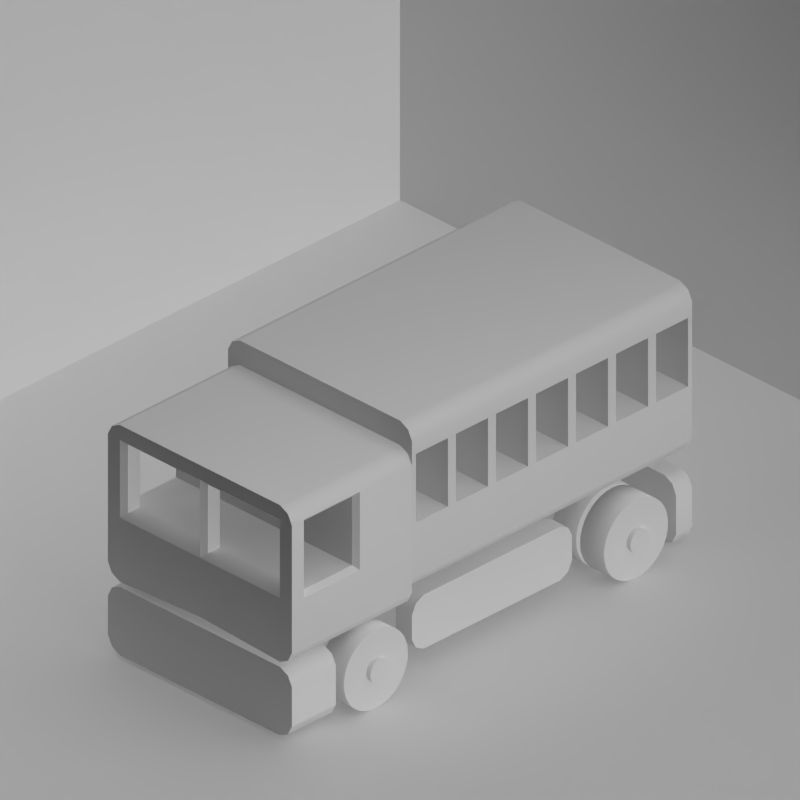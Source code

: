 # Source: toyland_bus.blend  (saved by Blender 2.63.0; exported with 4.5.12 LTS)
import bpy
from mathutils import Matrix  # noqa: F401  (used for matrix-valued properties, if any)

bpy.ops.wm.read_factory_settings(use_empty=True)
scene = bpy.context.scene
scene.name = 'Scene'

# ---- collections
col_collection_1 = bpy.data.collections.new('Collection 1'); scene.collection.children.link(col_collection_1)
col_collection_2 = bpy.data.collections.new('Collection 2'); scene.collection.children.link(col_collection_2)

# ---- materials (node trees are filled in below, after node groups)
mat_toyland_cc = bpy.data.materials.new('Toyland_CC')
mat_toyland_black = bpy.data.materials.new('Toyland_Black')
mat_toyland_greylight = bpy.data.materials.new('Toyland_GreyLight')
mat_steel = bpy.data.materials.new('Steel')
mat_steel.alpha_threshold = 0.0
mat_steel.use_transparent_shadow = False
mat_steel.roughness = 0.5
mat_steel.line_color = (0.0, 0.0, 0.0, 1.0)
mat_cc_normal = bpy.data.materials.new('CC_Normal')
mat_special_background = bpy.data.materials.new('Special_Background')
mat_special_shadowonly = bpy.data.materials.new('Special_ShadowOnly')

# ---- material node trees

# ---- world
world_world = bpy.data.worlds.new('World'); scene.world = world_world
world_world.color = (0.0, 0.0, 0.0)
world_world.use_sun_shadow = False
world_world.sun_shadow_jitter_overblur = 0.0
world_world.cycles.sampling_method = 'MANUAL'
world_world.cycles.sample_map_resolution = 256
world_world.light_settings.ao_factor = 0.5

# ---- cameras
cam_camera = bpy.data.cameras.new('Camera')
cam_camera.type = 'ORTHO'
cam_camera.clip_end = 100.0
cam_camera.lens = 35.0
cam_camera.sensor_width = 32.0
cam_camera.sensor_height = 18.0
cam_camera.ortho_scale = 1.414
cam_camera.dof.focus_distance = 0.0
cam_camera.dof.aperture_fstop = 128.0

# ---- lights
light_lamp = bpy.data.lights.new('Lamp', 'SUN')
light_lamp.transmission_factor = 0.0
light_lamp.cutoff_distance = 30.0
light_lamp.use_shadow = False
light_lamp.angle = 1.571
light_lamp.energy = 1.0
light_lamp.shadow_buffer_clip_start = 1.001
light_lamp.shadow_soft_size = 1.0
light_lamp.shadow_cascade_max_distance = 1000.0
light_lamp.cycles.use_multiple_importance_sampling = False
light_lamp_001 = bpy.data.lights.new('Lamp.001', 'SUN')
light_lamp_001.transmission_factor = 0.0
light_lamp_001.cutoff_distance = 30.0
light_lamp_001.angle = 1.571
light_lamp_001.energy = 1.0
light_lamp_001.shadow_buffer_clip_start = 1.001
light_lamp_001.shadow_soft_size = 1.0
light_lamp_001.shadow_cascade_max_distance = 1000.0
light_lamp_001.cycles.use_multiple_importance_sampling = False

# ---- meshes
me_cube_007 = bpy.data.meshes.new('Cube.007')
me_cube_007.from_pydata([(0.23, 0.3, 0.12), (0.2, -0.4, 0.4), (0.23, -0.4, 0.4), (3.576e-07, 0.3, 0.4), (3.576e-07, -0.4, 0.4), (0.2, 0.3, 0.4), (0.2, 0.3, 0.43), (0.22, 0.3, 0.42), (3.576e-07, 0.3, 0.43), (0.23, 0.3, 0.4), (0.2, 0.3, 0.12), (3.576e-07, -0.4, 0.12), (3.576e-07, 0.3, 0.12), (0.23, -0.4, 0.12), (0.2, -0.4, 0.12), (0.2, 0.3, 0.09), (3.576e-07, 0.3, 0.09), (0.22, 0.3, 0.1), (0.22, -0.4, 0.42), (0.0, -0.4, 0.43), (0.2, -0.4, 0.09), (0.0, -0.4, 0.09), (0.22, -0.4, 0.1), (0.0, -0.4, 0.37), (0.23, 0.3, 0.37), (0.23, 0.3, 0.23), (0.2, -0.4, 0.23), (0.0, 0.3, 0.23), (0.2, 0.3, 0.23), (0.0, -0.4, 0.23), (0.23, -0.4, 0.23), (0.2, -0.4, 0.43), (0.2, -0.4, 0.37), (0.23, -0.4, 0.37), (0.0, 0.3, 0.37), (0.2, 0.3, 0.37), (0.23, -0.3, 0.23), (0.23, -0.3, 0.37), (0.22, -0.3, 0.1), (0.23, -0.3, 0.12), (0.2, -0.3, 0.43), (0.23, -0.3, 0.4), (0.22, -0.3, 0.42), (0.0, -0.3, 0.43), (0.2, -0.3, 0.09), (0.0, -0.3, 0.09), (0.23, 5.96e-08, 0.37), (0.23, 5.96e-08, 0.23), (0.2, 0.29, 0.43), (0.23, 0.29, 0.4), (0.2, 0.11, 0.09), (1.192e-07, 0.11, 0.09), (0.23, 0.11, 0.23), (0.23, 0.11, 0.37), (0.22, -0.1, 0.42), (0.0, -0.1, 0.43), (0.0, -0.2, 0.09), (0.2, -0.2, 0.09), (0.0, -0.2, 0.43), (0.22, -0.2, 0.42), (1.192e-07, 0.1, 0.43), (2.384e-07, 0.2, 0.43), (0.22, 0.11, 0.1), (0.23, 0.11, 0.4), (0.23, 0.19, 0.37), (0.23, 0.19, 0.23), (0.22, 0.1, 0.1), (0.22, 0.2, 0.1), (0.23, 5.96e-08, 0.4), (0.2, 5.96e-08, 0.43), (0.23, -0.2, 0.4), (0.2, -0.2, 0.43), (0.23, -0.2, 0.12), (0.22, -0.2, 0.1), (1.192e-07, 0.11, 0.43), (0.23, 0.11, 0.12), (0.2, 0.1, 0.43), (0.2, 0.2, 0.43), (0.2, -0.1, 0.43), (0.23, -0.1, 0.4), (0.2, 0.11, 0.43), (0.22, 0.11, 0.42), (0.23, 0.09, 0.23), (0.23, 0.09, 0.37), (0.23, -0.2, 0.37), (0.23, -0.2, 0.23), (0.0, 5.96e-08, 0.09), (0.2, 5.96e-08, 0.09), (0.22, -0.01, 0.42), (0.2, -0.01, 0.09), (0.23, -0.01, 0.23), (0.22, -0.01, 0.1), (0.23, -0.1, 0.23), (0.23, -0.1, 0.37), (0.22, 0.29, 0.42), (3.576e-07, 0.29, 0.43), (0.23, 0.1, 0.37), (0.23, 0.2, 0.37), (0.23, 5.96e-08, 0.12), (0.22, 5.96e-08, 0.1), (0.23, 0.1, 0.12), (0.23, 0.2, 0.12), (0.22, 0.1, 0.42), (0.22, 0.2, 0.42), (0.2, -0.1, 0.09), (0.0, -0.1, 0.09), (0.22, 0.09, 0.42), (1.192e-07, 0.09, 0.43), (0.2, 0.09, 0.43), (0.23, 0.09, 0.4), (0.23, 0.19, 0.4), (0.22, 0.19, 0.1), (0.23, -0.1, 0.12), (0.22, -0.1, 0.1), (0.23, 0.21, 0.23), (0.23, 0.21, 0.37), (0.23, 0.29, 0.12), (0.22, 0.29, 0.1), (3.576e-07, 0.29, 0.09), (0.2, 0.29, 0.09), (5.066e-07, -0.09, 0.37), (5.066e-07, 0.01, 0.23), (0.0, 5.96e-08, 0.43), (0.22, 5.96e-08, 0.42), (0.23, 0.1, 0.4), (0.23, 0.2, 0.4), (2.384e-07, 0.21, 0.43), (0.23, 0.21, 0.12), (1.192e-07, 0.1, 0.09), (2.384e-07, 0.2, 0.09), (0.23, 0.1, 0.23), (0.23, 0.2, 0.23), (0.2, 0.2, 0.09), (0.2, 0.1, 0.09), (2.384e-07, 0.19, 0.43), (0.23, 0.19, 0.12), (0.23, -0.21, 0.12), (0.23, -0.21, 0.4), (0.23, 0.29, 0.37), (0.23, 0.29, 0.23), (0.2, 0.21, 0.09), (2.384e-07, 0.21, 0.09), (0.2, 0.09, 0.09), (1.192e-07, 0.09, 0.09), (0.23, 0.01, 0.37), (0.23, 0.01, 0.23), (0.23, -0.39, 0.12), (0.22, -0.39, 0.1), (0.0, -0.19, 0.43), (0.22, -0.19, 0.42), (0.23, -0.19, 0.12), (0.23, -0.19, 0.4), (0.0, -0.21, 0.09), (0.0, -0.21, 0.43), (0.22, 0.21, 0.42), (0.23, 0.21, 0.4), (0.2, 0.21, 0.43), (0.22, 0.21, 0.1), (0.22, -0.21, 0.1), (0.2, -0.21, 0.43), (0.23, 0.01, 0.12), (0.22, 0.01, 0.1), (5.066e-07, 0.19, 0.37), (5.066e-07, 0.19, 0.23), (2.384e-07, 0.19, 0.09), (0.2, 0.19, 0.09), (0.2, 0.19, 0.43), (0.22, 0.19, 0.42), (0.22, -0.29, 0.1), (0.2, -0.29, 0.43), (0.2, 0.01, 0.43), (0.23, 0.01, 0.4), (0.23, -0.09, 0.37), (0.23, -0.09, 0.4), (5.066e-07, -0.09, 0.23), (5.066e-07, -0.01, 0.37), (0.2, -0.11, 0.09), (0.23, -0.11, 0.23), (0.23, -0.01, 0.12), (0.2, -0.01, 0.43), (0.23, 0.09, 0.12), (0.22, 0.09, 0.1), (5.066e-07, -0.19, 0.23), (5.066e-07, -0.11, 0.23), (0.22, 0.01, 0.42), (0.0, 0.01, 0.43), (0.0, -0.01, 0.43), (0.0, -0.01, 0.09), (0.2, 0.01, 0.09), (0.0, 0.01, 0.09), (0.2, -0.09, 0.43), (0.23, -0.09, 0.12), (0.23, -0.19, 0.23), (0.2, -0.19, 0.09), (0.2, -0.31, 0.43), (0.23, -0.31, 0.4), (0.22, -0.09, 0.1), (0.23, -0.09, 0.23), (0.23, -0.01, 0.4), (0.23, -0.01, 0.37), (0.0, -0.11, 0.43), (0.22, -0.11, 0.42), (0.0, -0.09, 0.09), (0.0, -0.09, 0.43), (0.23, -0.19, 0.37), (0.0, -0.19, 0.09), (0.22, -0.11, 0.1), (0.2, -0.11, 0.43), (0.2, -0.09, 0.09), (0.22, -0.09, 0.42), (0.23, -0.29, 0.12), (0.23, -0.29, 0.4), (0.23, -0.39, 0.23), (0.23, -0.39, 0.37), (0.0, -0.31, 0.43), (0.22, -0.31, 0.42), (5.066e-07, 0.11, 0.37), (5.066e-07, 0.11, 0.23), (0.23, -0.11, 0.12), (0.23, -0.11, 0.4), (0.0, -0.11, 0.09), (0.23, -0.11, 0.37), (0.2, -0.19, 0.43), (0.22, -0.19, 0.1), (0.22, -0.21, 0.42), (0.2, -0.21, 0.09), (0.23, -0.21, 0.37), (0.23, -0.21, 0.23), (5.066e-07, -0.01, 0.23), (5.066e-07, 0.21, 0.23), (0.2, -0.39, 0.09), (0.0, -0.39, 0.09), (5.066e-07, -0.31, 0.23), (5.066e-07, -0.31, 0.37), (0.23, -0.29, 0.37), (0.23, -0.29, 0.23), (5.066e-07, -0.39, 0.23), (5.066e-07, -0.19, 0.37), (5.066e-07, -0.29, 0.37), (5.066e-07, -0.29, 0.23), (0.2, -0.29, 0.09), (0.22, -0.29, 0.42), (0.0, -0.29, 0.43), (0.0, -0.29, 0.09), (5.066e-07, 0.09, 0.37), (5.066e-07, 0.09, 0.23), (0.0, -0.31, 0.09), (0.2, -0.31, 0.09), (0.23, -0.31, 0.12), (0.22, -0.31, 0.1), (0.23, -0.31, 0.37), (0.23, -0.31, 0.23), (0.0, -0.39, 0.43), (0.22, -0.39, 0.42), (0.23, -0.39, 0.4), (0.2, -0.39, 0.43), (5.066e-07, -0.21, 0.23), (5.066e-07, -0.21, 0.37), (5.066e-07, -0.11, 0.37), (5.066e-07, -0.39, 0.37), (5.066e-07, 0.01, 0.37), (5.066e-07, 0.29, 0.23), (5.066e-07, 0.29, 0.37), (5.066e-07, 0.21, 0.37)], [], [(32, 26, 30, 33), (212, 213, 33, 30), (146, 212, 30, 13), (147, 146, 13, 22), (253, 18, 2, 254), (213, 254, 2, 33), (117, 119, 15, 17), (48, 6, 8, 95), (94, 7, 6, 48), (14, 11, 21, 20), (13, 14, 20, 22), (2, 18, 31, 1), (1, 31, 19, 4), (26, 14, 13, 30), (28, 10, 12, 27), (29, 11, 14, 26), (10, 15, 16, 12), (25, 0, 10, 28), (5, 3, 8, 6), (9, 5, 6, 7), (119, 118, 16, 15), (0, 17, 15, 10), (9, 24, 35, 5), (1, 32, 33, 2), (4, 23, 32, 1), (24, 25, 28, 35), (5, 35, 34, 3), (35, 28, 27, 34), (23, 29, 26, 32), (235, 234, 37, 36), (210, 235, 36, 39), (168, 210, 39, 38), (241, 42, 41, 211), (234, 211, 41, 37), (249, 247, 44, 38), (194, 40, 43, 214), (215, 42, 40, 194), (247, 246, 45, 44), (223, 150, 72, 73), (207, 78, 55, 200), (142, 143, 128, 133), (159, 71, 58, 153), (191, 197, 92, 112), (204, 151, 70, 84), (89, 187, 86, 87), (158, 225, 57, 73), (149, 59, 70, 151), (176, 220, 105, 104), (224, 59, 71, 159), (201, 54, 78, 207), (150, 192, 85, 72), (172, 173, 79, 93), (225, 152, 56, 57), (197, 172, 93, 92), (53, 63, 124, 96), (192, 204, 84, 85), (111, 165, 132, 67), (75, 52, 130, 100), (196, 191, 112, 113), (160, 145, 47, 98), (144, 171, 68, 46), (154, 103, 125, 155), (206, 176, 104, 113), (209, 54, 79, 173), (81, 102, 124, 63), (88, 123, 69, 179), (161, 160, 98, 99), (91, 89, 87, 99), (184, 123, 68, 171), (115, 155, 125, 97), (145, 144, 46, 47), (179, 69, 122, 186), (167, 103, 77, 166), (157, 127, 101, 67), (52, 53, 96, 130), (108, 76, 60, 107), (114, 115, 97, 131), (181, 142, 133, 66), (62, 75, 100, 66), (106, 102, 76, 108), (166, 77, 61, 134), (127, 114, 131, 101), (165, 164, 129, 132), (157, 140, 119, 117), (156, 48, 95, 126), (154, 94, 48, 156), (140, 141, 118, 119), (7, 94, 49, 9), (24, 9, 49, 138), (17, 0, 116, 117), (25, 24, 138, 139), (0, 25, 139, 116), (77, 156, 126, 61), (131, 97, 64, 65), (67, 101, 135, 111), (117, 116, 127, 157), (132, 129, 141, 140), (116, 139, 114, 127), (188, 189, 143, 142), (101, 131, 65, 135), (216, 162, 64, 53), (81, 167, 166, 80), (138, 49, 155, 115), (66, 100, 180, 181), (115, 114, 229, 263), (87, 86, 189, 188), (135, 65, 52, 75), (94, 154, 155, 49), (103, 154, 156, 77), (67, 132, 140, 157), (66, 133, 50, 62), (62, 50, 165, 111), (50, 51, 164, 165), (103, 167, 110, 125), (64, 110, 63, 53), (161, 188, 142, 181), (97, 125, 110, 64), (80, 166, 134, 74), (167, 81, 63, 110), (111, 135, 75, 62), (98, 47, 90, 178), (76, 80, 74, 60), (180, 82, 145, 160), (193, 205, 220, 176), (133, 128, 51, 50), (102, 81, 80, 76), (181, 180, 160, 161), (46, 68, 198, 199), (96, 124, 109, 83), (170, 108, 107, 185), (123, 184, 170, 69), (106, 184, 171, 109), (196, 208, 89, 91), (102, 106, 109, 124), (100, 130, 82, 180), (184, 106, 108, 170), (130, 96, 83, 82), (71, 222, 148, 58), (99, 87, 188, 161), (83, 109, 171, 144), (190, 179, 186, 203), (91, 178, 191, 196), (69, 170, 185, 122), (175, 228, 90, 199), (123, 88, 198, 68), (88, 209, 173, 198), (78, 190, 203, 55), (92, 93, 221, 177), (99, 98, 178, 91), (93, 79, 219, 221), (208, 202, 187, 89), (47, 46, 199, 90), (199, 198, 173, 172), (206, 218, 150, 223), (209, 88, 179, 190), (57, 56, 205, 193), (178, 90, 197, 191), (54, 209, 190, 78), (104, 105, 202, 208), (223, 193, 176, 206), (113, 104, 208, 196), (54, 201, 219, 79), (262, 261, 139, 138), (221, 219, 151, 204), (240, 243, 152, 225), (113, 112, 218, 206), (59, 149, 222, 71), (149, 201, 207, 222), (73, 72, 136, 158), (237, 258, 221, 204), (112, 92, 177, 218), (235, 227, 256, 239), (222, 207, 200, 148), (73, 57, 193, 223), (38, 44, 240, 168), (218, 177, 192, 150), (72, 85, 227, 136), (37, 41, 195, 250), (226, 137, 211, 234), (201, 149, 151, 219), (253, 215, 194, 255), (260, 244, 83, 144), (85, 84, 226, 227), (241, 224, 159, 169), (42, 215, 195, 41), (169, 159, 153, 242), (84, 70, 137, 226), (59, 224, 137, 70), (40, 169, 242, 43), (168, 240, 225, 158), (136, 227, 235, 210), (158, 136, 210, 168), (224, 241, 211, 137), (230, 231, 246, 247), (44, 45, 243, 240), (249, 248, 146, 147), (42, 241, 169, 40), (258, 183, 177, 221), (250, 195, 254, 213), (172, 197, 174, 120), (39, 36, 251, 248), (263, 262, 138, 115), (147, 230, 247, 249), (255, 194, 214, 252), (31, 255, 252, 19), (38, 39, 248, 249), (36, 37, 250, 251), (20, 21, 231, 230), (22, 20, 230, 147), (144, 145, 121, 260), (215, 253, 254, 195), (244, 245, 82, 83), (213, 212, 236, 259), (18, 253, 255, 31), (248, 251, 212, 146), (234, 235, 239, 238), (145, 82, 245, 121), (204, 192, 182, 237), (233, 232, 251, 250), (238, 257, 226, 234), (120, 175, 199, 172), (192, 177, 183, 182), (52, 65, 163, 217), (212, 251, 232, 236), (197, 90, 228, 174), (257, 256, 227, 226), (53, 52, 217, 216), (259, 233, 250, 213), (162, 163, 65, 64), (114, 139, 261, 229)])
me_cube_007.polygons.foreach_set('use_smooth', [True] * 230)
me_cube_007.polygons.foreach_set('material_index', [0, 0, 0, 0, 1, 0, 0, 1, 1, 0, 0, 0, 0, 0, 0, 0, 0, 0, 0, 0, 0, 0, 0, 0, 0, 0, 0, 0, 0, 0, 0, 0, 1, 0, 0, 1, 1, 0, 0, 1, 0, 1, 0, 0, 0, 0, 1, 0, 1, 1, 0, 0, 0, 0, 0, 0, 0, 0, 0, 0, 0, 1, 0, 1, 1, 1, 0, 0, 1, 0, 0, 1, 1, 0, 0, 1, 0, 0, 0, 1, 1, 0, 0, 0, 1, 1, 0, 1, 0, 0, 0, 0, 1, 0, 0, 0, 0, 0, 0, 0, 0, 1, 0, 0, 0, 0, 0, 1, 1, 0, 0, 0, 0, 1, 0, 0, 0, 1, 1, 0, 0, 1, 0, 0, 0, 1, 0, 0, 0, 1, 1, 1, 0, 1, 0, 1, 0, 1, 0, 0, 1, 0, 1, 0, 1, 1, 1, 0, 0, 0, 0, 0, 0, 0, 1, 0, 0, 1, 0, 0, 0, 1, 0, 0, 0, 0, 1, 1, 0, 0, 0, 0, 1, 0, 0, 0, 0, 0, 0, 1, 1, 0, 0, 1, 1, 1, 0, 1, 1, 0, 0, 0, 1, 0, 0, 0, 1, 0, 0, 0, 0, 0, 0, 1, 1, 0, 0, 0, 0, 0, 1, 0, 0, 1, 0, 0, 0, 0, 0, 0, 0, 0, 0, 0, 0, 0, 0, 0, 0, 0])
me_cube_007.materials.append(mat_toyland_cc)
me_cube_007.materials.append(mat_toyland_black)
me_cube_007.use_remesh_preserve_volume = False
me_cube_007.use_remesh_preserve_attributes = False
me_cube_007.use_mirror_vertex_groups = False
me_cube_007.update()
me_cube_029 = bpy.data.meshes.new('Cube.029')
me_cube_029.from_pydata([(0.22, -5.96e-09, 0.09), (-2.98e-08, -5.96e-09, 0.09), (0.22, 5.96e-09, 0.39), (-2.98e-08, 5.96e-09, 0.4), (0.22, -0.3, 0.09), (-2.98e-08, -0.3, 0.09), (0.22, -0.24, 0.39), (-2.98e-08, -0.24, 0.4), (0.2, -5.96e-09, 0.08), (0.2, 5.96e-09, 0.4), (0.2, -0.3, 0.08), (0.2, -0.24, 0.4), (0.2, -0.3, 0.12), (0.23, -0.3, 0.11), (-2.98e-08, -5.96e-09, 0.12), (-2.98e-08, -0.3, 0.12), (0.23, -0.24, 0.37), (-2.98e-08, -0.24, 0.37), (0.23, 5.96e-09, 0.37), (-2.98e-08, 5.96e-09, 0.37), (0.2, -0.24, 0.37), (0.2, 5.96e-09, 0.37), (0.2, -5.96e-09, 0.12), (0.23, -5.96e-09, 0.11), (0.2, -0.3, 0.1405), (-2.98e-08, -0.3, 0.1405), (0.23, -0.3, 0.1405), (-2.98e-08, -5.96e-10, 0.1405), (0.2, -5.96e-10, 0.1405), (0.23, -5.96e-10, 0.1405), (0.22, -0.13, 0.39), (0.2, -0.13, 0.08), (0.22, -0.13, 0.09), (0.22, -0.2, 0.36), (0.01, -0.29, 0.15), (0.19, -0.29, 0.15), (0.19, -0.23, 0.36), (0.01, -0.23, 0.36), (0.23, -0.27, 0.11), (0.23, -0.21, 0.37), (0.2, -0.21, 0.4), (0.2, -0.27, 0.08), (0.0, -0.13, 0.09), (0.23, -0.13, 0.37), (0.23, -0.27, 0.1405), (0.22, -0.21, 0.39), (-2.98e-08, -0.21, 0.4), (0.22, -0.27, 0.09), (-2.98e-08, -0.27, 0.09), (0.2, -0.13, 0.4), (0.23, -0.13, 0.11), (0.23, -0.13, 0.14), (0.0, -0.13, 0.4), (0.22, -0.14, 0.36), (0.22, -0.26, 0.15), (0.22, -0.14, 0.15), (0.19, -0.2, 0.36), (0.19, -0.26, 0.15), (0.01, -0.2, 0.36), (0.01, -0.26, 0.15), (-9.313e-09, -0.2, 0.36), (-9.313e-09, -0.14, 0.36), (-9.313e-09, -0.26, 0.15), (-9.313e-09, -0.14, 0.15), (0.23, -0.19, -0.04), (0.22, -0.3, 0.06), (-2.98e-08, -0.3, 0.07), (0.2, -0.3, 0.07), (0.2, -0.3, 0.04), (0.23, -0.3, 0.04), (-2.98e-08, -0.19, 0.04), (-2.98e-08, -0.3, 0.04), (0.2, -0.19, 0.04), (0.2, -0.19, 0.07), (0.22, -0.19, 0.06), (0.0, -0.19, 0.07), (0.23, -0.19, 0.04), (0.2, -0.19, -0.04), (-2.98e-08, -0.3, -0.04), (-2.98e-08, -0.19, -0.04), (0.23, -0.3, -0.04), (0.2, -0.3, -0.04), (0.2, -0.3, -0.07), (0.2, -0.19, -0.07), (-2.98e-08, -0.3, -0.07), (0.22, -0.3, -0.06), (-2.98e-08, -0.19, -0.07), (0.22, -0.19, -0.06), (0.23, -0.01, 0.36), (0.23, -0.01, 0.15), (0.23, -0.12, 0.36), (0.23, -0.12, 0.15), (0.0, -0.01, 0.36), (0.0, -0.01, 0.15), (0.0, -0.12, 0.36), (0.0, -0.12, 0.15), (0.19, -0.12, 0.15), (0.19, -0.01, 0.15), (0.01, -0.01, 0.15), (0.01, -0.12, 0.15), (0.01, -0.14, 0.15), (0.01, -0.14, 0.36), (0.19, -0.14, 0.36), (0.19, -0.14, 0.15), (0.01, -0.01, 0.4), (0.19, -0.01, 0.4), (0.19, -0.12, 0.4), (0.01, -0.12, 0.4), (0.01, -0.01, 0.36), (0.19, -0.01, 0.36), (0.19, -0.12, 0.36), (0.01, -0.12, 0.36), (0.2, -0.3, 0.22), (0.23, -0.3, 0.22), (0.22, -0.26, 0.22), (0.19, -0.29, 0.22), (0.23, -0.27, 0.22), (0.19, -0.26, 0.22), (0.0, -0.26, 0.22), (0.01, -0.26, 0.22), (0.01, -0.29, 0.22), (0.0, -0.3, 0.22)], [], [(22, 8, 1, 14), (12, 15, 5, 10), (31, 42, 1, 8), (40, 46, 7, 11), (39, 45, 6, 16), (23, 0, 8, 22), (13, 12, 10, 4), (32, 31, 8, 0), (45, 40, 11, 6), (116, 39, 16, 113), (9, 21, 19, 3), (11, 7, 17, 20), (6, 11, 20, 16), (28, 22, 14, 27), (2, 18, 21, 9), (26, 24, 12, 13), (24, 25, 15, 12), (47, 38, 13, 4), (29, 23, 22, 28), (38, 44, 26, 13), (21, 28, 27, 19), (113, 112, 24, 26), (37, 36, 20, 17), (18, 29, 28, 21), (43, 30, 45, 39), (53, 55, 51, 43), (120, 37, 17, 121), (4, 10, 41, 47), (10, 5, 48, 41), (49, 52, 46, 40), (25, 24, 35, 34), (112, 20, 36, 115), (30, 49, 40, 45), (32, 50, 38, 47), (50, 51, 44, 38), (18, 2, 30, 43), (23, 29, 51, 50), (41, 48, 42, 31), (0, 23, 50, 32), (55, 54, 44, 51), (43, 39, 33, 53), (107, 104, 3, 52), (47, 41, 31, 32), (43, 51, 91, 90), (2, 9, 49, 30), (116, 44, 54, 114), (114, 54, 57, 117), (119, 59, 62, 118), (115, 36, 56, 117), (58, 56, 36, 37), (119, 58, 37, 120), (34, 35, 57, 59), (72, 70, 79, 77), (71, 68, 81, 78), (68, 69, 80, 81), (68, 71, 66, 67), (69, 68, 67, 65), (80, 81, 82, 85), (81, 78, 84, 82), (77, 83, 86, 79), (76, 72, 77, 64), (64, 80, 69, 76), (72, 73, 75, 70), (76, 74, 73, 72), (74, 76, 69, 65), (65, 67, 73, 74), (67, 66, 75, 73), (82, 84, 86, 83), (85, 82, 83, 87), (87, 64, 80, 85), (64, 87, 83, 77), (51, 29, 89, 91), (90, 88, 18, 43), (29, 18, 88, 89), (99, 98, 93, 95), (91, 89, 97, 96), (96, 97, 98, 99), (100, 103, 96, 99), (53, 33, 56, 102), (100, 59, 57, 103), (103, 57, 54, 55), (102, 103, 55, 53), (61, 63, 100, 101), (102, 56, 58, 101), (63, 62, 59, 100), (101, 58, 60, 61), (107, 106, 110, 111), (52, 49, 106, 107), (9, 3, 104, 105), (49, 9, 105, 106), (105, 104, 108, 109), (111, 108, 104, 107), (106, 105, 109, 110), (111, 99, 95, 94), (90, 91, 96, 110), (98, 108, 92, 93), (110, 109, 88, 90), (89, 88, 109, 97), (99, 111, 101, 100), (94, 92, 108, 111), (97, 109, 108, 98), (111, 110, 102, 101), (103, 102, 110, 96), (44, 116, 113, 26), (16, 20, 112, 113), (24, 112, 115, 35), (39, 116, 114, 33), (33, 114, 117, 56), (35, 115, 117, 57), (59, 119, 120, 34), (34, 120, 121, 25), (58, 119, 118, 60)])
me_cube_029.polygons.foreach_set('use_smooth', [True] * 112)
me_cube_029.polygons.foreach_set('material_index', [1, 1, 1, 1, 1, 1, 1, 1, 1, 1, 1, 1, 1, 1, 1, 1, 1, 1, 1, 1, 1, 1, 1, 1, 1, 1, 1, 1, 1, 1, 1, 1, 1, 1, 1, 1, 1, 1, 1, 1, 1, 1, 1, 1, 1, 1, 1, 1, 1, 1, 1, 1, 1, 1, 1, 1, 1, 1, 1, 1, 1, 1, 1, 1, 1, 1, 1, 1, 1, 1, 1, 1, 1, 1, 1, 1, 1, 1, 1, 1, 1, 1, 1, 1, 1, 1, 1, 1, 1, 1, 1, 1, 1, 1, 1, 1, 1, 1, 1, 1, 1, 1, 1, 1, 1, 1, 1, 1, 1, 1, 1, 1])
me_cube_029.materials.append(mat_toyland_black)
me_cube_029.materials.append(mat_toyland_cc)
me_cube_029.use_remesh_preserve_volume = False
me_cube_029.use_remesh_preserve_attributes = False
me_cube_029.use_mirror_vertex_groups = False
me_cube_029.update()
me_cube_027 = bpy.data.meshes.new('Cube.027')
me_cube_027.from_pydata([(0.22, -5.96e-09, 0.09), (-2.98e-08, -5.96e-09, 0.09), (0.22, 5.96e-09, 0.39), (-2.98e-08, 5.96e-09, 0.4), (0.22, -0.18, 0.09), (-2.98e-08, -0.18, 0.09), (0.22, -0.18, 0.39), (-2.98e-08, -0.18, 0.4), (0.2, -5.96e-09, 0.08), (0.2, 5.96e-09, 0.4), (0.2, -0.18, 0.08), (0.2, -0.18, 0.4), (0.2, -0.18, 0.12), (0.23, -0.18, 0.11), (-2.98e-08, -5.96e-09, 0.12), (-2.98e-08, -0.18, 0.12), (0.23, -0.18, 0.37), (-2.98e-08, -0.18, 0.37), (0.23, 5.96e-09, 0.37), (-2.98e-08, 5.96e-09, 0.37), (0.2, -0.18, 0.37), (0.2, 5.96e-09, 0.37), (0.2, -5.96e-09, 0.12), (0.23, -5.96e-09, 0.11), (0.2, -0.18, 0.2405), (-2.98e-08, -0.18, 0.2405), (0.23, -0.18, 0.2405), (-2.98e-08, -5.96e-10, 0.2405), (0.2, -5.96e-10, 0.2405), (0.23, -5.96e-10, 0.2405), (0.22, -0.01, 0.39), (0.2, -0.01, 0.08), (0.22, -0.01, 0.09), (0.22, -0.14, 0.36), (0.01, -0.17, 0.25), (0.19, -0.17, 0.25), (0.19, -0.17, 0.36), (0.01, -0.17, 0.36), (0.23, -0.15, 0.11), (0.23, -0.15, 0.37), (0.2, -0.15, 0.4), (0.2, -0.15, 0.08), (0.0, -0.01, 0.09), (0.23, -0.01, 0.37), (0.23, -0.15, 0.2405), (0.22, -0.15, 0.39), (-2.98e-08, -0.15, 0.4), (0.22, -0.15, 0.09), (-2.98e-08, -0.15, 0.09), (0.2, -0.01, 0.4), (0.23, -0.01, 0.11), (0.23, -0.01, 0.24), (0.0, -0.01, 0.4), (0.22, -0.02, 0.36), (0.22, -0.14, 0.25), (0.22, -0.02, 0.25), (0.19, -0.14, 0.36), (0.19, -0.02, 0.36), (0.19, -0.14, 0.25), (0.19, -0.02, 0.25), (0.01, -0.14, 0.36), (0.01, -0.02, 0.36), (0.01, -0.14, 0.25), (0.01, -0.02, 0.25), (-9.313e-09, -0.14, 0.36), (-9.313e-09, -0.02, 0.36), (-9.313e-09, -0.14, 0.25), (-9.313e-09, -0.02, 0.25), (0.19, 2.235e-08, -0.01), (0.23, -0.01, 0.06), (0.23, -0.15, 0.07), (0.23, -0.03, 0.04), (0.23, 4.098e-08, 0.04), (0.19, -0.15, 0.04), (0.23, -0.15, 0.04), (0.19, -0.03, 0.04), (0.19, -0.03, 0.07), (0.19, -0.01, 0.06), (0.19, -0.15, 0.07), (0.19, 2.235e-08, 0.04), (0.19, -0.03, -0.01), (0.23, -0.15, -0.01), (0.19, -0.15, -0.01), (0.23, 4.098e-08, -0.01), (0.19, -0.03, -0.04), (0.23, -0.15, -0.04), (0.23, -0.01, -0.03), (0.19, -0.15, -0.04), (0.19, -0.01, -0.03), (0.13, -5.96e-09, 0.09), (0.13, 5.96e-09, 0.4), (0.13, -0.18, 0.09), (0.13, -0.18, 0.4), (0.13, -0.18, 0.37), (0.13, 5.96e-09, 0.37), (0.13, -0.18, 0.12), (0.13, -5.96e-09, 0.12), (0.13, -5.96e-10, 0.2405), (0.13, -0.18, 0.2405), (0.13, -0.17, 0.25), (0.13, -0.17, 0.36), (0.13, -0.01, 0.09), (0.13, -0.15, 0.09), (0.13, -0.15, 0.4), (0.13, -0.01, 0.4), (0.13, -0.14, 0.25), (0.13, -0.02, 0.25), (0.13, -0.14, 0.36), (0.13, -0.02, 0.36), (0.11, -0.36, 0.22), (0.08, -0.36, 0.22), (0.08, -0.36, 0.25), (-2.98e-08, -0.36, 0.25), (0.1, -0.36, 0.24), (0.11, -0.19, 0.11), (-2.98e-08, -0.19, 0.22), (-2.98e-08, -0.36, 0.22), (0.08, -0.19, 0.22), (0.08, -0.19, 0.25), (0.1, -0.19, 0.24), (0.0, -0.19, 0.25), (0.11, -0.19, 0.22), (0.08, -0.19, 0.12), (-2.98e-08, -0.36, 0.12), (-2.98e-08, -0.19, 0.12), (0.11, -0.36, 0.11), (0.08, -0.36, 0.12), (0.08, -0.36, 0.08), (0.08, -0.19, 0.08), (-2.98e-08, -0.36, 0.09), (0.1, -0.36, 0.09), (-2.98e-08, -0.19, 0.09), (0.1, -0.19, 0.09), (0.11, -0.19, 0.02), (0.1, -0.36, 0.06), (-2.98e-08, -0.36, 0.07), (0.08, -0.36, 0.07), (0.08, -0.36, 0.04), (0.11, -0.36, 0.04), (-2.98e-08, -0.19, 0.04), (-2.98e-08, -0.36, 0.04), (0.08, -0.19, 0.04), (0.08, -0.19, 0.07), (0.1, -0.19, 0.06), (0.0, -0.19, 0.07), (0.11, -0.19, 0.04), (0.08, -0.19, 0.02), (-2.98e-08, -0.36, 0.02), (-2.98e-08, -0.19, 0.02), (0.11, -0.36, 0.02), (0.08, -0.36, 0.02), (0.08, -0.36, -0.01), (0.08, -0.19, -0.01), (-2.98e-08, -0.36, -0.01), (0.1, -0.36, -2.98e-08), (-2.98e-08, -0.19, -0.01), (0.1, -0.19, -4.098e-08), (0.23, -0.18, -0.01), (0.19, -0.17, 0.06), (0.19, -0.18, 0.04), (0.23, -0.17, 0.06), (0.23, -0.03, 0.07), (0.23, -0.18, 0.04), (0.23, -0.03, -0.01), (0.19, -0.18, -0.01), (0.19, -0.17, -0.03), (0.23, -0.03, -0.04), (0.23, -0.17, -0.03)], [], [(96, 89, 1, 14), (122, 128, 131, 124), (101, 42, 1, 89), (103, 46, 7, 92), (39, 45, 6, 16), (23, 0, 8, 22), (13, 12, 10, 4), (32, 31, 8, 0), (45, 40, 11, 6), (44, 39, 16, 26), (90, 94, 19, 3), (92, 7, 17, 93), (6, 11, 20, 16), (97, 96, 14, 27), (2, 18, 21, 9), (26, 24, 12, 13), (126, 123, 129, 127), (47, 38, 13, 4), (29, 23, 22, 28), (38, 44, 26, 13), (94, 97, 27, 19), (16, 20, 24, 26), (100, 36, 20, 93), (18, 29, 28, 21), (43, 30, 45, 39), (53, 55, 51, 43), (34, 37, 17, 25), (4, 10, 41, 47), (91, 5, 48, 102), (104, 52, 46, 103), (98, 24, 35, 99), (24, 20, 36, 35), (30, 49, 40, 45), (32, 50, 38, 47), (50, 51, 44, 38), (18, 2, 30, 43), (23, 29, 51, 50), (102, 48, 42, 101), (53, 33, 56, 57), (0, 23, 50, 32), (55, 54, 44, 51), (43, 39, 33, 53), (90, 3, 52, 104), (47, 41, 31, 32), (29, 18, 43, 51), (2, 9, 49, 30), (39, 44, 54, 33), (106, 105, 58, 59), (33, 54, 58, 56), (59, 58, 54, 55), (57, 59, 55, 53), (65, 67, 63, 61), (108, 107, 60, 61), (108, 106, 59, 57), (67, 66, 62, 63), (60, 62, 66, 64), (61, 60, 64, 65), (35, 36, 56, 58), (107, 56, 36, 100), (62, 60, 37, 34), (99, 35, 58, 105), (75, 73, 82, 80), (80, 84, 87, 82), (79, 75, 80, 68), (68, 83, 72, 79), (75, 76, 78, 73), (79, 77, 76, 75), (77, 79, 72, 69), (88, 68, 83, 86), (68, 88, 84, 80), (22, 8, 89, 96), (12, 95, 91, 10), (31, 101, 89, 8), (40, 103, 92, 11), (9, 21, 94, 90), (11, 92, 93, 20), (28, 22, 96, 97), (24, 98, 95, 12), (21, 28, 97, 94), (37, 100, 93, 17), (10, 91, 102, 41), (49, 104, 103, 40), (25, 98, 99, 34), (41, 102, 101, 31), (9, 90, 104, 49), (63, 62, 105, 106), (57, 56, 107, 108), (61, 63, 106, 108), (60, 107, 100, 37), (34, 99, 105, 62), (125, 126, 127, 130), (109, 110, 111, 113), (110, 116, 112, 111), (110, 109, 125, 126), (116, 110, 126, 123), (117, 115, 124, 122), (98, 25, 15, 95), (95, 15, 5, 91), (121, 117, 122, 114), (114, 125, 109, 121), (117, 118, 120, 115), (121, 119, 118, 117), (119, 121, 109, 113), (113, 111, 118, 119), (111, 112, 120, 118), (127, 129, 131, 128), (130, 127, 128, 132), (132, 114, 125, 130), (114, 132, 128, 122), (141, 139, 148, 146), (140, 137, 150, 147), (137, 138, 149, 150), (137, 140, 135, 136), (138, 137, 136, 134), (149, 150, 151, 154), (150, 147, 153, 151), (146, 152, 155, 148), (145, 141, 146, 133), (133, 149, 138, 145), (141, 142, 144, 139), (145, 143, 142, 141), (143, 145, 138, 134), (134, 136, 142, 143), (136, 135, 144, 142), (151, 153, 155, 152), (154, 151, 152, 156), (156, 133, 149, 154), (133, 156, 152, 146), (157, 164, 159, 162), (160, 162, 159, 158), (167, 157, 164, 165), (74, 71, 163, 81), (71, 72, 83, 163), (71, 74, 70, 161), (72, 71, 161, 69), (83, 163, 166, 86), (163, 81, 85, 166), (69, 161, 76, 77), (161, 70, 78, 76), (166, 85, 87, 84), (86, 166, 84, 88), (73, 159, 164, 82), (159, 73, 78, 158), (164, 82, 87, 165), (162, 74, 81, 157), (162, 160, 70, 74), (158, 78, 70, 160), (165, 87, 85, 167), (157, 167, 85, 81)])
me_cube_027.polygons.foreach_set('use_smooth', [True] * 149)
me_cube_027.polygons.foreach_set('material_index', [1, 1, 1, 1, 1, 1, 1, 1, 1, 1, 1, 1, 1, 1, 1, 1, 1, 1, 1, 1, 1, 1, 1, 1, 1, 1, 1, 1, 1, 1, 1, 1, 1, 1, 1, 1, 1, 1, 1, 1, 1, 1, 1, 1, 1, 1, 1, 1, 1, 1, 1, 1, 1, 1, 1, 1, 1, 1, 1, 1, 1, 0, 0, 0, 0, 0, 0, 0, 0, 0, 1, 1, 1, 1, 1, 1, 1, 1, 1, 1, 1, 1, 1, 1, 1, 1, 1, 1, 1, 1, 1, 1, 1, 1, 1, 1, 1, 1, 1, 1, 1, 1, 1, 1, 1, 1, 1, 1, 1, 0, 0, 0, 0, 0, 0, 0, 0, 0, 0, 0, 0, 0, 0, 0, 0, 0, 0, 0, 0, 0, 0, 0, 0, 0, 0, 0, 0, 0, 0, 0, 0, 0, 0, 0, 0, 0, 0, 0, 0])
me_cube_027.materials.append(mat_toyland_black)
me_cube_027.materials.append(mat_toyland_cc)
me_cube_027.use_remesh_preserve_volume = False
me_cube_027.use_remesh_preserve_attributes = False
me_cube_027.use_mirror_vertex_groups = False
me_cube_027.update()
me_cube_004 = bpy.data.meshes.new('Cube.004')
me_cube_004.from_pydata([(0.23, 0.3, -0.04), (0.22, 0.26, 0.06), (-2.98e-08, 0.26, 0.07), (0.2, 0.26, 0.07), (0.2, 0.26, 0.04), (0.23, 0.26, 0.04), (-2.98e-08, 0.3, 0.04), (-2.98e-08, 0.26, 0.04), (0.2, 0.3, 0.04), (0.2, 0.3, 0.07), (0.22, 0.3, 0.06), (0.0, 0.3, 0.07), (0.23, 0.3, 0.04), (0.2, 0.3, -0.04), (-2.98e-08, 0.26, -0.04), (-2.98e-08, 0.3, -0.04), (0.23, 0.26, -0.04), (0.2, 0.26, -0.04), (0.2, 0.26, -0.07), (0.2, 0.3, -0.07), (-2.98e-08, 0.26, -0.07), (0.22, 0.26, -0.06), (-2.98e-08, 0.3, -0.07), (0.22, 0.3, -0.06), (0.05, -0.4, 0.02), (0.05, 0.27, 0.02), (-1.49e-08, 0.27, 0.02), (-1.49e-08, -0.4, 0.02), (0.05, -0.4, 0.09), (0.05, 0.27, 0.09), (-1.49e-08, 0.27, 0.09), (-1.49e-08, -0.4, 0.09), (0.2, -0.37, -0.01), (0.16, -0.36, 0.06), (0.16, -2.608e-08, 0.07), (0.16, -0.34, 0.07), (0.16, -0.34, 0.04), (0.16, -0.37, 0.04), (0.16, -2.608e-08, 0.04), (0.2, -0.34, 0.04), (0.2, -0.34, 0.07), (0.2, -0.36, 0.06), (0.2, -2.608e-08, 0.07), (0.2, -0.37, 0.04), (0.2, -0.34, -0.01), (0.16, -0.37, -0.01), (0.16, -0.34, -0.01), (0.16, -0.34, -0.04), (0.2, -0.34, -0.04), (0.16, -0.36, -0.03), (0.2, -0.36, -0.03), (0.2, 0.03, -0.01), (0.16, 0.02, 0.06), (0.16, 0.03, 0.04), (0.2, -2.608e-08, 0.04), (0.2, 0.02, 0.06), (0.2, 0.03, 0.04), (0.16, -2.608e-08, -0.01), (0.2, -2.608e-08, -0.01), (0.16, 0.03, -0.01), (0.16, -2.608e-08, -0.04), (0.16, 0.02, -0.03), (0.2, -2.608e-08, -0.04), (0.2, 0.02, -0.03)], [], [(8, 13, 15, 6), (7, 14, 17, 4), (4, 17, 16, 5), (4, 3, 2, 7), (5, 1, 3, 4), (16, 17, 18, 21), (17, 14, 20, 18), (13, 19, 22, 15), (12, 0, 13, 8), (0, 12, 5, 16), (8, 6, 11, 9), (12, 8, 9, 10), (10, 1, 5, 12), (1, 10, 9, 3), (3, 9, 11, 2), (18, 20, 22, 19), (21, 18, 19, 23), (23, 0, 16, 21), (0, 23, 19, 13), (26, 25, 24, 27), (25, 26, 30, 29), (28, 24, 25, 29), (24, 28, 31, 27), (31, 28, 29, 30), (36, 46, 45, 37), (36, 35, 34, 38), (37, 33, 35, 36), (45, 46, 47, 49), (43, 32, 44, 39), (32, 43, 37, 45), (43, 39, 40, 41), (41, 33, 37, 43), (33, 41, 40, 35), (35, 40, 42, 34), (49, 47, 48, 50), (50, 32, 45, 49), (32, 50, 48, 44), (51, 59, 53, 56), (55, 56, 53, 52), (63, 61, 59, 51), (39, 44, 58, 54), (38, 57, 46, 36), (46, 57, 60, 47), (44, 48, 62, 58), (39, 54, 42, 40), (47, 60, 62, 48), (38, 53, 59, 57), (53, 38, 34, 52), (59, 61, 60, 57), (56, 54, 58, 51), (56, 55, 42, 54), (52, 34, 42, 55), (61, 63, 62, 60), (51, 58, 62, 63)])
me_cube_004.polygons.foreach_set('use_smooth', [1, 1, 1, 1, 1, 1, 1, 1, 1, 1, 1, 1, 1, 1, 1, 1, 1, 1, 1, 0, 0, 0, 0, 0, 1, 1, 1, 1, 1, 1, 1, 1, 1, 1, 1, 1, 1, 1, 1, 1, 1, 1, 1, 1, 1, 1, 1, 1, 1, 1, 1, 1, 1, 1])
me_cube_004.polygons.foreach_set('material_index', [1, 1, 1, 1, 1, 1, 1, 1, 1, 1, 1, 1, 1, 1, 1, 1, 1, 1, 1, 0, 0, 0, 0, 0, 2, 2, 2, 2, 2, 2, 2, 2, 2, 2, 2, 2, 2, 2, 2, 2, 2, 2, 2, 2, 2, 2, 2, 2, 2, 2, 2, 2, 2, 2])
me_cube_004.materials.append(mat_toyland_greylight)
me_cube_004.materials.append(mat_toyland_black)
me_cube_004.materials.append(mat_toyland_cc)
me_cube_004.use_remesh_preserve_volume = False
me_cube_004.use_remesh_preserve_attributes = False
me_cube_004.use_mirror_vertex_groups = False
me_cube_004.update()
me_cube_002 = bpy.data.meshes.new('Cube.002')
me_cube_002.from_pydata([(0.03, -0.07518, 0.02736), (0.03, -0.07878, 0.01389), (0.03, -0.08, -4.25e-07), (0.03, -0.07878, -0.01389), (0.03, -0.07518, -0.02736), (0.03, -0.06928, -0.04), (0.03, 0.06128, 0.05142), (0.03, 0.05142, 0.06128), (0.03, -0.06128, -0.05142), (0.03, -0.05142, -0.06128), (0.03, -0.04, -0.06928), (0.03, -0.02736, -0.07518), (0.03, -0.01389, -0.07878), (0.03, 4.519e-07, -0.08), (0.03, 0.01389, -0.07878), (0.03, 0.02736, -0.07518), (0.03, 0.04, -0.06928), (0.03, 0.05142, -0.06128), (0.03, 0.04, 0.06928), (0.03, 0.02736, 0.07518), (0.03, 0.01389, 0.07878), (0.03, 0.06128, -0.05142), (0.03, 0.06928, -0.04), (0.03, 0.07518, -0.02736), (0.03, 0.07878, -0.01389), (0.03, 0.08, 4.29e-07), (0.03, 0.07878, 0.01389), (0.03, 0.07518, 0.02736), (0.03, 0.06928, 0.04), (0.03, -0.06928, 0.04), (0.03, -0.06128, 0.05142), (0.03, -0.05142, 0.06128), (0.03, -0.04, 0.06928), (2.98e-08, -3.899e-07, 0.08), (2.98e-08, -0.01389, 0.07878), (2.98e-08, -0.02736, 0.07518), (2.98e-08, -0.04, 0.06928), (2.98e-08, -0.05142, 0.06128), (2.98e-08, -0.06128, 0.05142), (2.98e-08, -0.06928, 0.04), (0.03, -0.02736, 0.07518), (2.98e-08, 0.06928, 0.04), (2.98e-08, 0.07518, 0.02736), (2.98e-08, 0.07878, 0.01389), (2.98e-08, 0.08, 4.29e-07), (2.98e-08, 0.07878, -0.01389), (2.98e-08, 0.07518, -0.02736), (2.98e-08, 0.06928, -0.04), (2.98e-08, 0.06128, -0.05142), (2.98e-08, 0.01389, 0.07878), (2.98e-08, 0.02736, 0.07518), (0.03, -0.01389, 0.07878), (2.98e-08, 0.04, 0.06928), (2.98e-08, 0.05142, -0.06128), (2.98e-08, 0.04, -0.06928), (2.98e-08, 0.02736, -0.07518), (2.98e-08, 0.01389, -0.07878), (2.98e-08, 4.519e-07, -0.08), (2.98e-08, -0.01389, -0.07878), (2.98e-08, -0.02736, -0.07518), (2.98e-08, -0.04, -0.06928), (2.98e-08, -0.05142, -0.06128), (0.03, -3.899e-07, 0.08), (2.98e-08, -0.06128, -0.05142), (2.98e-08, 0.05142, 0.06128), (2.98e-08, 0.06128, 0.05142), (2.98e-08, -0.06928, -0.04), (2.98e-08, -0.07518, -0.02736), (2.98e-08, -0.07878, -0.01389), (2.98e-08, -0.08, -4.25e-07), (2.98e-08, -0.07878, 0.01389), (2.98e-08, -0.07518, 0.02736), (0.03, -0.02255, 0.008208), (0.03, -0.02364, 0.004167), (0.03, -0.024, -1.432e-07), (0.03, -0.02364, -0.004168), (0.03, -0.02255, -0.008209), (0.03, -0.02078, -0.012), (0.03, 0.01839, 0.01543), (0.03, 0.01543, 0.01839), (0.03, -0.01838, -0.01543), (0.03, -0.01543, -0.01839), (0.03, -0.012, -0.02078), (0.03, -0.008208, -0.02255), (0.03, -0.004167, -0.02364), (0.03, 1.669e-07, -0.024), (0.03, 0.004168, -0.02364), (0.03, 0.008209, -0.02255), (0.03, 0.012, -0.02078), (0.03, 0.01543, -0.01839), (0.03, 0.012, 0.02078), (0.03, 0.008208, 0.02255), (0.03, 0.004167, 0.02364), (0.03, 0.01839, -0.01543), (0.03, 0.02078, -0.012), (0.03, 0.02255, -0.008208), (0.03, 0.02364, -0.004167), (0.03, 0.024, 1.131e-07), (0.03, 0.02364, 0.004168), (0.03, 0.02255, 0.008209), (0.03, 0.02078, 0.012), (0.03, -0.02078, 0.012), (0.03, -0.01839, 0.01543), (0.03, -0.01543, 0.01838), (0.03, -0.012, 0.02078), (0.03, -0.008209, 0.02255), (0.03, -0.004168, 0.02364), (0.03, -8.569e-08, 0.024), (0.04, -0.02255, 0.008208), (0.04, -0.02364, 0.004167), (0.04, -0.024, -1.432e-07), (0.04, -0.02364, -0.004168), (0.04, -0.02255, -0.008209), (0.04, -0.02078, -0.012), (0.04, 0.01839, 0.01543), (0.04, 0.01543, 0.01839), (0.04, -0.01838, -0.01543), (0.04, -0.01543, -0.01839), (0.04, -0.012, -0.02078), (0.04, -0.008208, -0.02255), (0.04, -0.004167, -0.02364), (0.04, 1.669e-07, -0.024), (0.04, 0.004168, -0.02364), (0.04, 0.008209, -0.02255), (0.04, 0.012, -0.02078), (0.04, 0.01543, -0.01839), (0.04, 0.012, 0.02078), (0.04, 0.008208, 0.02255), (0.04, 0.004167, 0.02364), (0.04, 0.01839, -0.01543), (0.04, 0.02078, -0.012), (0.04, 0.02255, -0.008208), (0.04, 0.02364, -0.004167), (0.04, 0.024, 1.131e-07), (0.04, 0.02364, 0.004168), (0.04, 0.02255, 0.008209), (0.04, 0.02078, 0.012), (0.04, -0.02078, 0.012), (0.04, -0.01839, 0.01543), (0.04, -0.01543, 0.01838), (0.04, -0.012, 0.02078), (0.04, -0.008209, 0.02255), (0.04, -0.004168, 0.02364), (0.04, -8.569e-08, 0.024)], [], [(66, 63, 8, 5), (47, 46, 23, 22), (53, 48, 21, 17), (67, 66, 5, 4), (34, 35, 40, 51), (46, 45, 24, 23), (39, 71, 0, 29), (38, 39, 29, 30), (61, 60, 10, 9), (35, 36, 32, 40), (44, 43, 26, 25), (36, 37, 31, 32), (43, 42, 27, 26), (63, 61, 9, 8), (56, 55, 15, 14), (48, 47, 22, 21), (52, 50, 19, 18), (49, 33, 62, 20), (58, 57, 13, 12), (59, 58, 12, 11), (42, 41, 28, 27), (68, 67, 4, 3), (41, 65, 6, 28), (54, 53, 17, 16), (60, 59, 11, 10), (64, 52, 18, 7), (65, 64, 7, 6), (45, 44, 25, 24), (69, 68, 3, 2), (71, 70, 1, 0), (57, 56, 14, 13), (33, 34, 51, 62), (50, 49, 20, 19), (70, 69, 2, 1), (37, 38, 30, 31), (55, 54, 16, 15), (26, 27, 99, 98), (18, 19, 91, 90), (29, 0, 72, 101), (10, 11, 83, 82), (15, 16, 88, 87), (23, 24, 96, 95), (2, 3, 75, 74), (28, 6, 78, 100), (5, 8, 80, 77), (31, 30, 102, 103), (12, 13, 85, 84), (17, 21, 93, 89), (25, 26, 98, 97), (4, 5, 77, 76), (20, 62, 107, 92), (7, 18, 90, 79), (9, 10, 82, 81), (40, 32, 104, 105), (14, 15, 87, 86), (22, 23, 95, 94), (1, 2, 74, 73), (27, 28, 100, 99), (19, 20, 92, 91), (30, 29, 101, 102), (11, 12, 84, 83), (62, 51, 106, 107), (16, 17, 89, 88), (24, 25, 97, 96), (3, 4, 76, 75), (6, 7, 79, 78), (8, 9, 81, 80), (32, 31, 103, 104), (13, 14, 86, 85), (51, 40, 105, 106), (21, 22, 94, 93), (0, 1, 73, 72), (101, 72, 108, 137), (82, 83, 119, 118), (106, 105, 141, 142), (87, 88, 124, 123), (95, 96, 132, 131), (74, 75, 111, 110), (100, 78, 114, 136), (77, 80, 116, 113), (103, 102, 138, 139), (84, 85, 121, 120), (92, 107, 143, 128), (89, 93, 129, 125), (97, 98, 134, 133), (76, 77, 113, 112), (79, 90, 126, 115), (81, 82, 118, 117), (105, 104, 140, 141), (86, 87, 123, 122), (94, 95, 131, 130), (73, 74, 110, 109), (99, 100, 136, 135), (91, 92, 128, 127), (102, 101, 137, 138), (83, 84, 120, 119), (107, 106, 142, 143), (88, 89, 125, 124), (96, 97, 133, 132), (75, 76, 112, 111), (78, 79, 115, 114), (80, 81, 117, 116), (104, 103, 139, 140), (85, 86, 122, 121), (93, 94, 130, 129), (72, 73, 109, 108), (98, 99, 135, 134), (90, 91, 127, 126), (137, 108, 109, 110, 111, 112, 113, 116, 117, 118, 119, 120, 121, 122, 123, 124, 125, 129, 130, 131, 132, 133, 134, 135, 136, 114, 115, 126, 127, 128, 143, 142, 141, 140, 139, 138)])
me_cube_002.polygons.foreach_set('use_smooth', [1, 1, 1, 1, 1, 1, 1, 1, 1, 1, 1, 1, 1, 1, 1, 1, 1, 1, 1, 1, 1, 1, 1, 1, 1, 1, 1, 1, 1, 1, 1, 1, 1, 1, 1, 1, 0, 0, 0, 0, 0, 0, 0, 0, 0, 0, 0, 0, 0, 0, 0, 0, 0, 0, 0, 0, 0, 0, 0, 0, 0, 0, 0, 0, 0, 0, 0, 0, 0, 0, 0, 0, 1, 1, 1, 1, 1, 1, 1, 1, 1, 1, 1, 1, 1, 1, 1, 1, 1, 1, 1, 1, 1, 1, 1, 1, 1, 1, 1, 1, 1, 1, 1, 1, 1, 1, 1, 1, 0])
me_cube_002.polygons.foreach_set('material_index', [0, 0, 0, 0, 0, 0, 0, 0, 0, 0, 0, 0, 0, 0, 0, 0, 0, 0, 0, 0, 0, 0, 0, 0, 0, 0, 0, 0, 0, 0, 0, 0, 0, 0, 0, 0, 0, 0, 0, 0, 0, 0, 0, 0, 0, 0, 0, 0, 0, 0, 0, 0, 0, 0, 0, 0, 0, 0, 0, 0, 0, 0, 0, 0, 0, 0, 0, 0, 0, 0, 0, 0, 1, 1, 1, 1, 1, 1, 1, 1, 1, 1, 1, 1, 1, 1, 1, 1, 1, 1, 1, 1, 1, 1, 1, 1, 1, 1, 1, 1, 1, 1, 1, 1, 1, 1, 1, 1, 1])
me_cube_002.materials.append(mat_toyland_black)
me_cube_002.materials.append(mat_steel)
me_cube_002.materials.append(mat_cc_normal)
me_cube_002.use_remesh_preserve_volume = False
me_cube_002.use_remesh_preserve_attributes = False
me_cube_002.use_mirror_vertex_groups = False
me_cube_002.update()
me_cube_001 = bpy.data.meshes.new('Cube.001')
me_cube_001.from_pydata([(0.22, -5.96e-09, 0.09), (-2.98e-08, -5.96e-09, 0.09), (0.22, 5.96e-09, 0.39), (-2.98e-08, 5.96e-09, 0.4), (0.22, -0.3, 0.09), (-2.98e-08, -0.3, 0.09), (0.22, -0.3, 0.39), (-2.98e-08, -0.3, 0.4), (0.2, -5.96e-09, 0.08), (0.2, 5.96e-09, 0.4), (0.2, -0.3, 0.08), (0.2, -0.3, 0.4), (0.2, -0.3, 0.12), (0.23, -0.3, 0.11), (-2.98e-08, -5.96e-09, 0.12), (-2.98e-08, -0.3, 0.12), (0.23, -0.3, 0.37), (-2.98e-08, -0.3, 0.37), (0.23, 5.96e-09, 0.37), (-2.98e-08, 5.96e-09, 0.37), (0.2, -0.3, 0.37), (0.2, 5.96e-09, 0.37), (0.2, -5.96e-09, 0.12), (0.23, -5.96e-09, 0.11), (0.2, -0.3, 0.2105), (-2.98e-08, -0.3, 0.2105), (0.23, -0.3, 0.2105), (-2.98e-08, -5.96e-10, 0.2105), (0.2, -5.96e-10, 0.2105), (0.23, -5.96e-10, 0.2105), (0.22, -0.13, 0.39), (0.2, -0.13, 0.08), (0.22, -0.13, 0.09), (0.22, -0.26, 0.36), (0.01, -0.29, 0.22), (0.19, -0.29, 0.22), (0.19, -0.29, 0.36), (0.01, -0.29, 0.36), (0.23, -0.27, 0.11), (0.23, -0.27, 0.37), (0.2, -0.27, 0.4), (0.2, -0.27, 0.08), (0.0, -0.13, 0.09), (0.23, -0.13, 0.37), (0.23, -0.27, 0.2105), (0.22, -0.27, 0.39), (-2.98e-08, -0.27, 0.4), (0.22, -0.27, 0.09), (-2.98e-08, -0.27, 0.09), (0.2, -0.13, 0.4), (0.23, -0.13, 0.11), (0.23, -0.13, 0.21), (0.0, -0.13, 0.4), (0.22, -0.14, 0.36), (0.22, -0.26, 0.22), (0.22, -0.14, 0.22), (0.19, -0.26, 0.36), (0.19, -0.14, 0.36), (0.19, -0.26, 0.22), (0.19, -0.14, 0.22), (0.01, -0.26, 0.36), (0.01, -0.14, 0.36), (0.01, -0.26, 0.22), (0.01, -0.14, 0.22), (-9.313e-09, -0.26, 0.36), (-9.313e-09, -0.14, 0.36), (-9.313e-09, -0.26, 0.22), (-9.313e-09, -0.14, 0.22), (0.23, -0.19, -0.04), (0.22, -0.3, 0.06), (-2.98e-08, -0.3, 0.07), (0.2, -0.3, 0.07), (0.2, -0.3, 0.04), (0.23, -0.3, 0.04), (-2.98e-08, -0.19, 0.04), (-2.98e-08, -0.3, 0.04), (0.2, -0.19, 0.04), (0.2, -0.19, 0.07), (0.22, -0.19, 0.06), (0.0, -0.19, 0.07), (0.23, -0.19, 0.04), (0.2, -0.19, -0.04), (-2.98e-08, -0.3, -0.04), (-2.98e-08, -0.19, -0.04), (0.23, -0.3, -0.04), (0.2, -0.3, -0.04), (0.2, -0.3, -0.07), (0.2, -0.19, -0.07), (-2.98e-08, -0.3, -0.07), (0.22, -0.3, -0.06), (-2.98e-08, -0.19, -0.07), (0.22, -0.19, -0.06)], [], [(22, 8, 1, 14), (12, 15, 5, 10), (31, 42, 1, 8), (40, 46, 7, 11), (39, 45, 6, 16), (23, 0, 8, 22), (13, 12, 10, 4), (32, 31, 8, 0), (45, 40, 11, 6), (44, 39, 16, 26), (9, 21, 19, 3), (11, 7, 17, 20), (6, 11, 20, 16), (28, 22, 14, 27), (2, 18, 21, 9), (26, 24, 12, 13), (24, 25, 15, 12), (47, 38, 13, 4), (29, 23, 22, 28), (38, 44, 26, 13), (21, 28, 27, 19), (16, 20, 24, 26), (37, 36, 20, 17), (18, 29, 28, 21), (43, 30, 45, 39), (53, 55, 51, 43), (34, 37, 17, 25), (4, 10, 41, 47), (10, 5, 48, 41), (49, 52, 46, 40), (25, 24, 35, 34), (24, 20, 36, 35), (30, 49, 40, 45), (32, 50, 38, 47), (50, 51, 44, 38), (18, 2, 30, 43), (23, 29, 51, 50), (41, 48, 42, 31), (53, 33, 56, 57), (0, 23, 50, 32), (55, 54, 44, 51), (43, 39, 33, 53), (9, 3, 52, 49), (47, 41, 31, 32), (29, 18, 43, 51), (2, 9, 49, 30), (39, 44, 54, 33), (63, 62, 58, 59), (33, 54, 58, 56), (59, 58, 54, 55), (57, 59, 55, 53), (65, 67, 63, 61), (57, 56, 60, 61), (61, 63, 59, 57), (67, 66, 62, 63), (60, 62, 66, 64), (61, 60, 64, 65), (35, 36, 56, 58), (60, 56, 36, 37), (62, 60, 37, 34), (34, 35, 58, 62), (76, 74, 83, 81), (75, 72, 85, 82), (72, 73, 84, 85), (72, 75, 70, 71), (73, 72, 71, 69), (84, 85, 86, 89), (85, 82, 88, 86), (81, 87, 90, 83), (80, 76, 81, 68), (68, 84, 73, 80), (76, 77, 79, 74), (80, 78, 77, 76), (78, 80, 73, 69), (69, 71, 77, 78), (71, 70, 79, 77), (86, 88, 90, 87), (89, 86, 87, 91), (91, 68, 84, 89), (68, 91, 87, 81)])
me_cube_001.polygons.foreach_set('use_smooth', [True] * 80)
me_cube_001.polygons.foreach_set('material_index', [1, 1, 1, 1, 1, 1, 1, 1, 1, 1, 1, 1, 1, 1, 1, 1, 1, 1, 1, 1, 1, 1, 1, 1, 1, 1, 1, 1, 1, 1, 1, 1, 1, 1, 1, 1, 1, 1, 1, 1, 1, 1, 1, 1, 1, 1, 1, 1, 1, 1, 1, 1, 1, 1, 1, 1, 1, 1, 1, 1, 1, 0, 0, 0, 0, 0, 0, 0, 0, 0, 0, 0, 0, 0, 0, 0, 0, 0, 0, 0])
me_cube_001.materials.append(mat_toyland_black)
me_cube_001.materials.append(mat_toyland_cc)
me_cube_001.use_remesh_preserve_volume = False
me_cube_001.use_remesh_preserve_attributes = False
me_cube_001.use_mirror_vertex_groups = False
me_cube_001.update()
me_cube = bpy.data.meshes.new('Cube')
me_cube.from_pydata([(2.0, -2.0, -1.0), (-2.0, -2.0, -1.0), (-2.0, 2.0, -1.0), (2.0, 2.0, -1.0), (-2.0, -2.0, 3.0), (-2.0, 2.0, 3.0), (2.0, 2.0, 3.0)], [], [(3, 2, 1, 0), (4, 5, 2, 1), (5, 6, 3, 2)])
me_cube.polygons.foreach_set('material_index', [1, 0, 0])
me_cube.materials.append(mat_special_background)
me_cube.materials.append(mat_special_shadowonly)
me_cube.use_remesh_preserve_volume = False
me_cube.use_remesh_preserve_attributes = False
me_cube.use_mirror_vertex_groups = False
me_cube.update()

# ---- objects
ob_cube_009 = bpy.data.objects.new('Cube.009', me_cube_007)
ob_cube_004 = bpy.data.objects.new('Cube.004', me_cube_007)
ob_cube_015 = bpy.data.objects.new('Cube.015', me_cube_007)
ob_cube_038 = bpy.data.objects.new('Cube.038', me_cube_029)
ob_cube_036 = bpy.data.objects.new('Cube.036', me_cube_027)
ob_cube_034 = bpy.data.objects.new('Cube.034', me_cube_004)
ob_cube_047 = bpy.data.objects.new('Cube.047', me_cube_002)
ob_cube_046 = bpy.data.objects.new('Cube.046', me_cube_002)
ob_cube_045 = bpy.data.objects.new('Cube.045', me_cube_004)
ob_cube_044 = bpy.data.objects.new('Cube.044', me_cube_002)
ob_cube_043 = bpy.data.objects.new('Cube.043', me_cube_002)
ob_cube_042 = bpy.data.objects.new('Cube.042', me_cube_002)
ob_cube_041 = bpy.data.objects.new('Cube.041', me_cube_002)
ob_cube_037 = bpy.data.objects.new('Cube.037', me_cube_002)
ob_cube_035 = bpy.data.objects.new('Cube.035', me_cube_002)
ob_cube_033 = bpy.data.objects.new('Cube.033', me_cube_002)
ob_cube_032 = bpy.data.objects.new('Cube.032', me_cube_002)
ob_cube_001 = bpy.data.objects.new('Cube.001', me_cube_002)
ob_cube_002 = bpy.data.objects.new('Cube.002', me_cube_002)
ob_cube_003 = bpy.data.objects.new('Cube.003', me_cube_004)
ob_cube_005 = bpy.data.objects.new('Cube.005', me_cube_002)
ob_cube_006 = bpy.data.objects.new('Cube.006', me_cube_002)
ob_cube_007 = bpy.data.objects.new('Cube.007', me_cube_002)
ob_cube_008 = bpy.data.objects.new('Cube.008', me_cube_002)
ob_cube = bpy.data.objects.new('Cube', me_cube_001)
ob_rotationcontrol = bpy.data.objects.new('RotationControl', None)
ob_cameratarget = bpy.data.objects.new('CameraTarget', None)
ob_camera = bpy.data.objects.new('Camera', cam_camera)
ob_lamp = bpy.data.objects.new('Lamp', light_lamp)
ob_cube_011 = bpy.data.objects.new('Cube.011', me_cube)
ob_lamp_001 = bpy.data.objects.new('Lamp.001', light_lamp_001)

# ---- transforms, parenting, visibility, modifiers, constraints
ob_cube_009.location = (-4.0, 0.2, 0.1)
ob_cube_009.lineart.crease_threshold = 0.0
_m = ob_cube_009.modifiers.new('Mirror', 'MIRROR')
_m = ob_cube_009.modifiers.new('EdgeSplit', 'EDGE_SPLIT')
_m.split_angle = 0.7679
ob_cube_004.location = (-2.0, 0.2, 0.1)
ob_cube_004.lineart.crease_threshold = 0.0
_m = ob_cube_004.modifiers.new('Mirror', 'MIRROR')
_m = ob_cube_004.modifiers.new('EdgeSplit', 'EDGE_SPLIT')
_m.split_angle = 0.7679
ob_cube_015.location = (0.0, 0.2, 0.1)
ob_cube_015.lineart.crease_threshold = 0.0
_m = ob_cube_015.modifiers.new('Mirror', 'MIRROR')
_m = ob_cube_015.modifiers.new('EdgeSplit', 'EDGE_SPLIT')
_m.split_angle = 0.7679
ob_cube_038.location = (-4.0, -0.2, 0.08)
ob_cube_038.lineart.crease_threshold = 0.0
_m = ob_cube_038.modifiers.new('Mirror', 'MIRROR')
_m = ob_cube_038.modifiers.new('EdgeSplit', 'EDGE_SPLIT')
_m.split_angle = 0.7679
_m.use_edge_sharp = False
ob_cube_036.location = (-2.0, -0.2, 0.08)
ob_cube_036.lineart.crease_threshold = 0.0
_m = ob_cube_036.modifiers.new('Mirror', 'MIRROR')
_m = ob_cube_036.modifiers.new('EdgeSplit', 'EDGE_SPLIT')
_m.split_angle = 0.7679
_m.use_edge_sharp = False
ob_cube_034.location = (-2.0, 0.2, 0.08)
ob_cube_034.lineart.crease_threshold = 0.0
_m = ob_cube_034.modifiers.new('Mirror', 'MIRROR')
_m = ob_cube_034.modifiers.new('EdgeSplit', 'EDGE_SPLIT')
_m.use_edge_angle = False
_m = ob_cube_034.modifiers.new('EdgeSplit.001', 'EDGE_SPLIT')
_m.split_angle = 0.7679
ob_cube_047.location = (-3.79, -0.3, 0.08)
ob_cube_047.lineart.crease_threshold = 0.0
_m = ob_cube_047.modifiers.new('Mirror', 'MIRROR')
_m = ob_cube_047.modifiers.new('EdgeSplit', 'EDGE_SPLIT')
_m.split_angle = 0.7854
_m.use_edge_angle = False
ob_cube_046.location = (-4.21, -0.3, 0.08)
ob_cube_046.lineart.crease_threshold = 0.0
_m = ob_cube_046.modifiers.new('Mirror', 'MIRROR')
_m = ob_cube_046.modifiers.new('EdgeSplit', 'EDGE_SPLIT')
_m.split_angle = 0.7854
_m.use_edge_angle = False
ob_cube_045.location = (-4.0, 0.2, 0.08)
ob_cube_045.lineart.crease_threshold = 0.0
_m = ob_cube_045.modifiers.new('Mirror', 'MIRROR')
_m = ob_cube_045.modifiers.new('EdgeSplit', 'EDGE_SPLIT')
_m.split_angle = 0.7679
_m.use_edge_sharp = False
ob_cube_044.location = (-3.79, 0.35, 0.08)
ob_cube_044.lineart.crease_threshold = 0.0
_m = ob_cube_044.modifiers.new('Mirror', 'MIRROR')
_m = ob_cube_044.modifiers.new('EdgeSplit', 'EDGE_SPLIT')
_m.split_angle = 0.7854
_m.use_edge_angle = False
ob_cube_043.location = (-3.86, 0.35, 0.08)
ob_cube_043.lineart.crease_threshold = 0.0
_m = ob_cube_043.modifiers.new('Mirror', 'MIRROR')
_m = ob_cube_043.modifiers.new('EdgeSplit', 'EDGE_SPLIT')
_m.split_angle = 0.7854
_m.use_edge_angle = False
ob_cube_042.location = (-4.21, 0.35, 0.08)
ob_cube_042.lineart.crease_threshold = 0.0
_m = ob_cube_042.modifiers.new('Mirror', 'MIRROR')
_m = ob_cube_042.modifiers.new('EdgeSplit', 'EDGE_SPLIT')
_m.split_angle = 0.7854
_m.use_edge_angle = False
ob_cube_041.location = (-4.14, 0.35, 0.08)
ob_cube_041.lineart.crease_threshold = 0.0
_m = ob_cube_041.modifiers.new('Mirror', 'MIRROR')
_m = ob_cube_041.modifiers.new('EdgeSplit', 'EDGE_SPLIT')
_m.split_angle = 0.7854
_m.use_edge_angle = False
ob_cube_037.location = (-2.21, 0.35, 0.08)
ob_cube_037.lineart.crease_threshold = 0.0
_m = ob_cube_037.modifiers.new('Mirror', 'MIRROR')
_m = ob_cube_037.modifiers.new('EdgeSplit', 'EDGE_SPLIT')
_m.split_angle = 0.7854
_m.use_edge_angle = False
ob_cube_035.location = (-1.82, 0.35, 0.08)
ob_cube_035.lineart.crease_threshold = 0.0
_m = ob_cube_035.modifiers.new('Mirror', 'MIRROR')
_m = ob_cube_035.modifiers.new('EdgeSplit', 'EDGE_SPLIT')
_m.split_angle = 0.7854
_m.use_edge_angle = False
ob_cube_033.location = (-2.14, -0.47, 0.08)
ob_cube_033.lineart.crease_threshold = 0.0
_m = ob_cube_033.modifiers.new('Mirror', 'MIRROR')
_m = ob_cube_033.modifiers.new('EdgeSplit', 'EDGE_SPLIT')
_m.split_angle = 0.7854
_m.use_edge_angle = False
ob_cube_032.location = (-1.85, -0.47, 0.08)
ob_cube_032.lineart.crease_threshold = 0.0
_m = ob_cube_032.modifiers.new('Mirror', 'MIRROR')
_m = ob_cube_032.modifiers.new('EdgeSplit', 'EDGE_SPLIT')
_m.split_angle = 0.7854
_m.use_edge_angle = False
ob_cube_001.location = (0.21, -0.3, 0.08)
ob_cube_001.lineart.crease_threshold = 0.0
_m = ob_cube_001.modifiers.new('Mirror', 'MIRROR')
_m = ob_cube_001.modifiers.new('EdgeSplit', 'EDGE_SPLIT')
_m.split_angle = 0.7854
_m.use_edge_angle = False
ob_cube_002.location = (-0.21, -0.3, 0.08)
ob_cube_002.lineart.crease_threshold = 0.0
_m = ob_cube_002.modifiers.new('Mirror', 'MIRROR')
_m = ob_cube_002.modifiers.new('EdgeSplit', 'EDGE_SPLIT')
_m.split_angle = 0.7854
_m.use_edge_angle = False
ob_cube_003.location = (0.0, 0.2, 0.08)
ob_cube_003.lineart.crease_threshold = 0.0
_m = ob_cube_003.modifiers.new('Mirror', 'MIRROR')
_m = ob_cube_003.modifiers.new('EdgeSplit', 'EDGE_SPLIT')
_m.use_edge_angle = False
_m = ob_cube_003.modifiers.new('EdgeSplit.001', 'EDGE_SPLIT')
_m.split_angle = 0.7679
ob_cube_005.location = (0.21, 0.35, 0.08)
ob_cube_005.lineart.crease_threshold = 0.0
_m = ob_cube_005.modifiers.new('Mirror', 'MIRROR')
_m = ob_cube_005.modifiers.new('EdgeSplit', 'EDGE_SPLIT')
_m.split_angle = 0.7854
_m.use_edge_angle = False
ob_cube_006.location = (0.14, 0.35, 0.08)
ob_cube_006.lineart.crease_threshold = 0.0
_m = ob_cube_006.modifiers.new('Mirror', 'MIRROR')
_m = ob_cube_006.modifiers.new('EdgeSplit', 'EDGE_SPLIT')
_m.split_angle = 0.7854
_m.use_edge_angle = False
ob_cube_007.location = (-0.21, 0.35, 0.08)
ob_cube_007.lineart.crease_threshold = 0.0
_m = ob_cube_007.modifiers.new('Mirror', 'MIRROR')
_m = ob_cube_007.modifiers.new('EdgeSplit', 'EDGE_SPLIT')
_m.split_angle = 0.7854
_m.use_edge_angle = False
ob_cube_008.location = (-0.14, 0.35, 0.08)
ob_cube_008.lineart.crease_threshold = 0.0
_m = ob_cube_008.modifiers.new('Mirror', 'MIRROR')
_m = ob_cube_008.modifiers.new('EdgeSplit', 'EDGE_SPLIT')
_m.split_angle = 0.7854
_m.use_edge_angle = False
ob_cube.location = (0.0, -0.2, 0.08)
ob_cube.lineart.crease_threshold = 0.0
_m = ob_cube.modifiers.new('Mirror', 'MIRROR')
_m = ob_cube.modifiers.new('EdgeSplit', 'EDGE_SPLIT')
_m.split_angle = 0.7679
_m.use_edge_sharp = False
ob_rotationcontrol.location = (0.0, 0.0, 0.0)
ob_rotationcontrol.rotation_euler = (0.0, 0.0, -20.42)
ob_rotationcontrol.empty_image_offset = (0.0, 0.0)
ob_rotationcontrol.lineart.crease_threshold = 0.0
ob_cameratarget.parent = ob_rotationcontrol
ob_cameratarget.location = (0.0, 0.0, 0.4085)
ob_cameratarget.empty_image_offset = (0.0, 0.0)
ob_cameratarget.lineart.crease_threshold = 0.0
ob_camera.parent = ob_cameratarget
ob_camera.location = (1.0, 1.0, 0.817)
ob_camera.rotation_euler = (1.109, 0.01082, 0.8149)
ob_camera.lock_rotations_4d = False
ob_camera.empty_display_type = 'ARROWS'
ob_camera.color = (0.0, 0.0, 0.0, 0.0)
ob_camera.display_type = 'WIRE'
ob_camera.lineart.crease_threshold = 0.0
_c = ob_camera.constraints.new('TRACK_TO'); _c.name = 'TrackTo'
_c.target = ob_cameratarget
ob_lamp.parent = ob_rotationcontrol
ob_lamp.location = (-1.0, 2.0, 0.8)
ob_lamp.lock_rotations_4d = False
ob_lamp.empty_display_type = 'ARROWS'
ob_lamp.color = (0.0, 0.0, 0.0, 0.0)
ob_lamp.lineart.crease_threshold = 0.0
_c = ob_lamp.constraints.new('TRACK_TO'); _c.name = 'TrackTo'
_c.target = ob_rotationcontrol
ob_cube_011.parent = ob_rotationcontrol
ob_cube_011.matrix_parent_inverse = Matrix(((-2.613e-05, -1.0, 0.0, 0.0), (1.0, -2.613e-05, 0.0, 0.0), (0.0, 0.0, 1.0, 0.0), (0.0, 0.0, 0.0, 1.0)))
ob_cube_011.location = (0.0, 0.0, 0.5)
ob_cube_011.scale = (0.5, 0.5, 0.5)
ob_cube_011.display_type = 'WIRE'
ob_cube_011.lineart.crease_threshold = 0.0
ob_lamp_001.parent = ob_rotationcontrol
ob_lamp_001.location = (-1.0, 2.0, 4.0)
ob_lamp_001.lock_rotations_4d = False
ob_lamp_001.empty_display_type = 'ARROWS'
ob_lamp_001.color = (0.0, 0.0, 0.0, 0.0)
ob_lamp_001.lineart.crease_threshold = 0.0
_c = ob_lamp_001.constraints.new('TRACK_TO'); _c.name = 'TrackTo'
_c.target = ob_rotationcontrol

# ---- collection membership
col_collection_1.objects.link(ob_cube_009)
col_collection_1.objects.link(ob_cube_004)
col_collection_1.objects.link(ob_cube_015)
col_collection_1.objects.link(ob_cube_038)
col_collection_1.objects.link(ob_cube_036)
col_collection_1.objects.link(ob_cube_034)
col_collection_1.objects.link(ob_cube_047)
col_collection_1.objects.link(ob_cube_046)
col_collection_1.objects.link(ob_cube_045)
col_collection_1.objects.link(ob_cube_044)
col_collection_1.objects.link(ob_cube_043)
col_collection_1.objects.link(ob_cube_042)
col_collection_1.objects.link(ob_cube_041)
col_collection_1.objects.link(ob_cube_037)
col_collection_1.objects.link(ob_cube_035)
col_collection_1.objects.link(ob_cube_033)
col_collection_1.objects.link(ob_cube_032)
col_collection_1.objects.link(ob_cube_001)
col_collection_1.objects.link(ob_cube_002)
col_collection_1.objects.link(ob_cube_003)
col_collection_1.objects.link(ob_cube_005)
col_collection_1.objects.link(ob_cube_006)
col_collection_1.objects.link(ob_cube_007)
col_collection_1.objects.link(ob_cube_008)
col_collection_1.objects.link(ob_cube)
col_collection_1.objects.link(ob_rotationcontrol)
col_collection_1.objects.link(ob_cameratarget)
col_collection_1.objects.link(ob_camera)
col_collection_1.objects.link(ob_lamp)
col_collection_2.objects.link(ob_cube_011)
col_collection_2.objects.link(ob_lamp_001)

# ---- scene / render settings (as saved in the file)
scene.camera = ob_camera
scene.frame_start = 1; scene.frame_end = 24; scene.frame_set(1)
scene.render.engine = 'BLENDER_EEVEE_NEXT'
scene.render.image_settings.compression = 90
scene.render.resolution_x = 256
scene.render.resolution_y = 256
scene.render.dither_intensity = 0.0
scene.render.bake_margin = 2
scene.render.bake_bias = 0.0
scene.cycles.use_denoising = False
scene.cycles.samples = 10
scene.cycles.sampling_pattern = 'TABULATED_SOBOL'
scene.cycles.light_sampling_threshold = 0.0
scene.cycles.use_adaptive_sampling = False
scene.cycles.use_light_tree = False
scene.cycles.blur_glossy = 0.0
scene.cycles.volume_bounces = 1
scene.cycles.pixel_filter_type = 'GAUSSIAN'
scene.cycles.sample_clamp_indirect = 0.0
scene.view_settings.view_transform = 'Standard'
bpy.context.view_layer.update()
